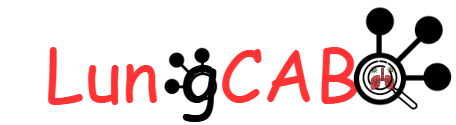

The diagram above was exported from draw.io. Its source (the exported page's mxGraphModel, read from the mxfile embedded in the PNG):
<mxGraphModel dx="890" dy="384" grid="1" gridSize="10" guides="1" tooltips="1" connect="1" arrows="1" fold="1" page="1" pageScale="1" pageWidth="850" pageHeight="1100" math="0" shadow="0">
  <root>
    <mxCell id="0" />
    <mxCell id="1" parent="0" />
    <mxCell id="BCnnbe4h-1zy_xXF3GWG-3" value="&lt;font face=&quot;Comic Sans MS&quot; style=&quot;font-size: 72px; color: rgb(255, 51, 51);&quot;&gt;Lun &lt;/font&gt;&lt;font face=&quot;Comic Sans MS&quot; style=&quot;font-size: 72px; color: rgb(0, 0, 0);&quot;&gt;g&lt;/font&gt;&lt;font face=&quot;Comic Sans MS&quot; style=&quot;font-size: 72px; color: rgb(255, 51, 51);&quot;&gt;CAB&lt;/font&gt;" style="text;html=1;align=center;verticalAlign=middle;whiteSpace=wrap;rounded=0;" vertex="1" parent="1">
      <mxGeometry x="160" y="266" width="404.5" height="34" as="geometry" />
    </mxCell>
    <mxCell id="BCnnbe4h-1zy_xXF3GWG-5" value="" style="image;aspect=fixed;html=1;points=[];align=center;fontSize=12;image=https://cdn.iconscout.com/icon/free/png-256/free-network-icon-download-in-svg-png-gif-file-formats--chart-user-interface-32px-pack-icons-439117.png;direction=north;" vertex="1" parent="1">
      <mxGeometry x="509.99" y="210" width="105.08" height="110" as="geometry" />
    </mxCell>
    <mxCell id="BCnnbe4h-1zy_xXF3GWG-12" value="" style="image;aspect=fixed;html=1;points=[];align=center;fontSize=12;image=https://cdn.iconscout.com/icon/free/png-256/free-network-icon-download-in-svg-png-gif-file-formats--chart-user-interface-32px-pack-icons-439117.png;direction=west;" vertex="1" parent="1">
      <mxGeometry x="320" y="254.89" width="59.38" height="56.71" as="geometry" />
    </mxCell>
    <mxCell id="BCnnbe4h-1zy_xXF3GWG-14" value="" style="shape=image;verticalLabelPosition=bottom;labelBackgroundColor=default;verticalAlign=top;aspect=fixed;imageAspect=0;image=https://cdn.iconscout.com/icon/free/png-256/free-infeccion-de-pulmones-2374587-1988133.png;" vertex="1" parent="1">
      <mxGeometry x="530.5" y="276" width="24" height="24" as="geometry" />
    </mxCell>
    <mxCell id="BCnnbe4h-1zy_xXF3GWG-18" value="" style="shape=image;verticalLabelPosition=bottom;labelBackgroundColor=default;verticalAlign=top;aspect=fixed;imageAspect=0;image=https://images.icon-icons.com/3522/PNG/512/zoom_search_magnifying_glass_magnifier_icon_221198.png;direction=east;" vertex="1" parent="1">
      <mxGeometry x="509.99" y="254.89" width="80" height="80" as="geometry" />
    </mxCell>
  </root>
</mxGraphModel>